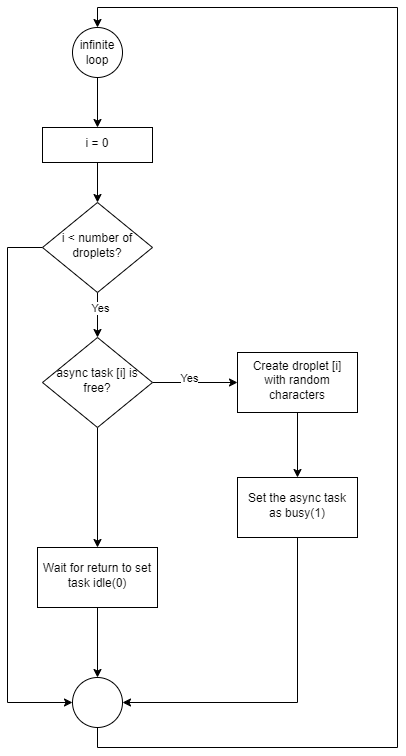

The diagram above was exported from draw.io. Its source (the exported page's mxGraphModel, read from the mxfile embedded in the PNG):
<mxGraphModel dx="1434" dy="772" grid="1" gridSize="10" guides="1" tooltips="1" connect="1" arrows="1" fold="1" page="1" pageScale="1" pageWidth="827" pageHeight="1169" math="0" shadow="0">
  <root>
    <mxCell id="WIyWlLk6GJQsqaUBKTNV-0" />
    <mxCell id="WIyWlLk6GJQsqaUBKTNV-1" parent="WIyWlLk6GJQsqaUBKTNV-0" />
    <mxCell id="P4a-FBtPpxqXTw2k6s6W-18" value="" style="edgeStyle=orthogonalEdgeStyle;rounded=0;orthogonalLoop=1;jettySize=auto;html=1;entryX=0.5;entryY=0;entryDx=0;entryDy=0;" edge="1" parent="WIyWlLk6GJQsqaUBKTNV-1" source="P4a-FBtPpxqXTw2k6s6W-13" target="P4a-FBtPpxqXTw2k6s6W-40">
      <mxGeometry relative="1" as="geometry" />
    </mxCell>
    <mxCell id="P4a-FBtPpxqXTw2k6s6W-13" value="infinite loop" style="ellipse;whiteSpace=wrap;html=1;aspect=fixed;" vertex="1" parent="WIyWlLk6GJQsqaUBKTNV-1">
      <mxGeometry x="145" y="60" width="50" height="50" as="geometry" />
    </mxCell>
    <mxCell id="P4a-FBtPpxqXTw2k6s6W-44" style="edgeStyle=orthogonalEdgeStyle;rounded=0;orthogonalLoop=1;jettySize=auto;html=1;entryX=0.5;entryY=0;entryDx=0;entryDy=0;" edge="1" parent="WIyWlLk6GJQsqaUBKTNV-1" source="P4a-FBtPpxqXTw2k6s6W-14" target="P4a-FBtPpxqXTw2k6s6W-13">
      <mxGeometry relative="1" as="geometry">
        <Array as="points">
          <mxPoint x="170" y="780" />
          <mxPoint x="470" y="780" />
          <mxPoint x="470" y="40" />
          <mxPoint x="170" y="40" />
        </Array>
      </mxGeometry>
    </mxCell>
    <mxCell id="P4a-FBtPpxqXTw2k6s6W-14" value="" style="ellipse;whiteSpace=wrap;html=1;aspect=fixed;" vertex="1" parent="WIyWlLk6GJQsqaUBKTNV-1">
      <mxGeometry x="145" y="710" width="50" height="50" as="geometry" />
    </mxCell>
    <mxCell id="P4a-FBtPpxqXTw2k6s6W-22" value="" style="edgeStyle=orthogonalEdgeStyle;rounded=0;orthogonalLoop=1;jettySize=auto;html=1;" edge="1" parent="WIyWlLk6GJQsqaUBKTNV-1" source="P4a-FBtPpxqXTw2k6s6W-17" target="P4a-FBtPpxqXTw2k6s6W-21">
      <mxGeometry relative="1" as="geometry" />
    </mxCell>
    <mxCell id="P4a-FBtPpxqXTw2k6s6W-35" value="Yes" style="edgeLabel;html=1;align=center;verticalAlign=middle;resizable=0;points=[];" vertex="1" connectable="0" parent="P4a-FBtPpxqXTw2k6s6W-22">
      <mxGeometry x="-0.35" y="2" relative="1" as="geometry">
        <mxPoint as="offset" />
      </mxGeometry>
    </mxCell>
    <mxCell id="P4a-FBtPpxqXTw2k6s6W-47" style="edgeStyle=orthogonalEdgeStyle;rounded=0;orthogonalLoop=1;jettySize=auto;html=1;entryX=0;entryY=0.5;entryDx=0;entryDy=0;" edge="1" parent="WIyWlLk6GJQsqaUBKTNV-1" source="P4a-FBtPpxqXTw2k6s6W-17" target="P4a-FBtPpxqXTw2k6s6W-14">
      <mxGeometry relative="1" as="geometry">
        <Array as="points">
          <mxPoint x="80" y="280" />
          <mxPoint x="80" y="735" />
        </Array>
      </mxGeometry>
    </mxCell>
    <mxCell id="P4a-FBtPpxqXTw2k6s6W-17" value="i &amp;lt; number of droplets?" style="rhombus;whiteSpace=wrap;html=1;shadow=0;fontFamily=Helvetica;fontSize=12;align=center;strokeWidth=1;spacing=6;spacingTop=-4;" vertex="1" parent="WIyWlLk6GJQsqaUBKTNV-1">
      <mxGeometry x="115" y="235" width="110" height="90" as="geometry" />
    </mxCell>
    <mxCell id="P4a-FBtPpxqXTw2k6s6W-26" value="" style="edgeStyle=orthogonalEdgeStyle;rounded=0;orthogonalLoop=1;jettySize=auto;html=1;" edge="1" parent="WIyWlLk6GJQsqaUBKTNV-1" source="P4a-FBtPpxqXTw2k6s6W-21" target="P4a-FBtPpxqXTw2k6s6W-25">
      <mxGeometry relative="1" as="geometry" />
    </mxCell>
    <mxCell id="P4a-FBtPpxqXTw2k6s6W-29" value="Yes" style="edgeLabel;html=1;align=center;verticalAlign=middle;resizable=0;points=[];" vertex="1" connectable="0" parent="P4a-FBtPpxqXTw2k6s6W-26">
      <mxGeometry x="-0.1511" relative="1" as="geometry">
        <mxPoint y="-5" as="offset" />
      </mxGeometry>
    </mxCell>
    <mxCell id="P4a-FBtPpxqXTw2k6s6W-37" value="" style="edgeStyle=orthogonalEdgeStyle;rounded=0;orthogonalLoop=1;jettySize=auto;html=1;" edge="1" parent="WIyWlLk6GJQsqaUBKTNV-1" source="P4a-FBtPpxqXTw2k6s6W-21" target="P4a-FBtPpxqXTw2k6s6W-36">
      <mxGeometry relative="1" as="geometry" />
    </mxCell>
    <mxCell id="P4a-FBtPpxqXTw2k6s6W-21" value="async task [i] is free?" style="rhombus;whiteSpace=wrap;html=1;shadow=0;fontFamily=Helvetica;fontSize=12;align=center;strokeWidth=1;spacing=6;spacingTop=-4;" vertex="1" parent="WIyWlLk6GJQsqaUBKTNV-1">
      <mxGeometry x="115" y="370" width="110" height="90" as="geometry" />
    </mxCell>
    <mxCell id="P4a-FBtPpxqXTw2k6s6W-28" value="" style="edgeStyle=orthogonalEdgeStyle;rounded=0;orthogonalLoop=1;jettySize=auto;html=1;" edge="1" parent="WIyWlLk6GJQsqaUBKTNV-1" source="P4a-FBtPpxqXTw2k6s6W-25" target="P4a-FBtPpxqXTw2k6s6W-27">
      <mxGeometry relative="1" as="geometry" />
    </mxCell>
    <mxCell id="P4a-FBtPpxqXTw2k6s6W-25" value="Create droplet [i] with random characters" style="whiteSpace=wrap;html=1;shadow=0;strokeWidth=1;spacing=6;spacingTop=-4;" vertex="1" parent="WIyWlLk6GJQsqaUBKTNV-1">
      <mxGeometry x="310" y="385" width="120" height="60" as="geometry" />
    </mxCell>
    <mxCell id="P4a-FBtPpxqXTw2k6s6W-48" style="edgeStyle=orthogonalEdgeStyle;rounded=0;orthogonalLoop=1;jettySize=auto;html=1;entryX=1;entryY=0.5;entryDx=0;entryDy=0;" edge="1" parent="WIyWlLk6GJQsqaUBKTNV-1" source="P4a-FBtPpxqXTw2k6s6W-27" target="P4a-FBtPpxqXTw2k6s6W-14">
      <mxGeometry relative="1" as="geometry">
        <Array as="points">
          <mxPoint x="370" y="735" />
        </Array>
      </mxGeometry>
    </mxCell>
    <mxCell id="P4a-FBtPpxqXTw2k6s6W-27" value="Set the async task as busy(1)" style="whiteSpace=wrap;html=1;shadow=0;strokeWidth=1;spacing=6;spacingTop=-4;" vertex="1" parent="WIyWlLk6GJQsqaUBKTNV-1">
      <mxGeometry x="310" y="510" width="120" height="60" as="geometry" />
    </mxCell>
    <mxCell id="P4a-FBtPpxqXTw2k6s6W-42" value="" style="edgeStyle=orthogonalEdgeStyle;rounded=0;orthogonalLoop=1;jettySize=auto;html=1;" edge="1" parent="WIyWlLk6GJQsqaUBKTNV-1" source="P4a-FBtPpxqXTw2k6s6W-36" target="P4a-FBtPpxqXTw2k6s6W-14">
      <mxGeometry relative="1" as="geometry" />
    </mxCell>
    <mxCell id="P4a-FBtPpxqXTw2k6s6W-36" value="Wait for return to set task idle(0)" style="whiteSpace=wrap;html=1;shadow=0;strokeWidth=1;spacing=6;spacingTop=-4;" vertex="1" parent="WIyWlLk6GJQsqaUBKTNV-1">
      <mxGeometry x="110" y="580" width="120" height="60" as="geometry" />
    </mxCell>
    <mxCell id="P4a-FBtPpxqXTw2k6s6W-41" style="edgeStyle=orthogonalEdgeStyle;rounded=0;orthogonalLoop=1;jettySize=auto;html=1;entryX=0.5;entryY=0;entryDx=0;entryDy=0;" edge="1" parent="WIyWlLk6GJQsqaUBKTNV-1" source="P4a-FBtPpxqXTw2k6s6W-40" target="P4a-FBtPpxqXTw2k6s6W-17">
      <mxGeometry relative="1" as="geometry" />
    </mxCell>
    <mxCell id="P4a-FBtPpxqXTw2k6s6W-40" value="i = 0" style="whiteSpace=wrap;html=1;shadow=0;strokeWidth=1;spacing=6;spacingTop=-4;" vertex="1" parent="WIyWlLk6GJQsqaUBKTNV-1">
      <mxGeometry x="115" y="160" width="110" height="35" as="geometry" />
    </mxCell>
  </root>
</mxGraphModel>